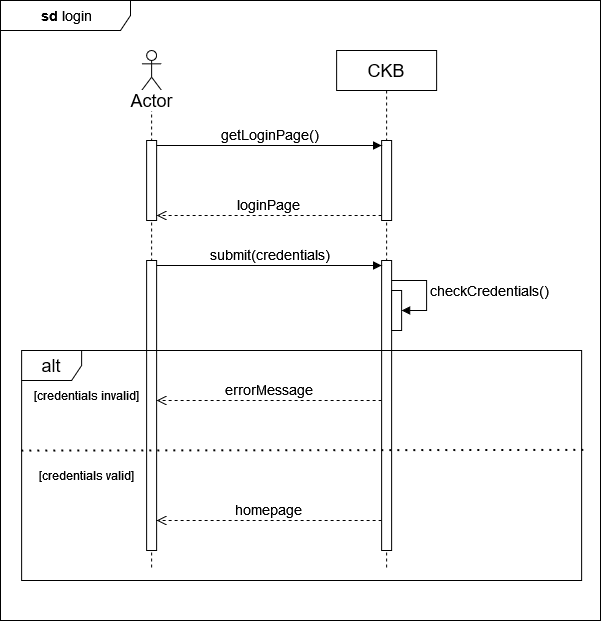

The diagram above was exported from draw.io. Its source (the exported page's mxGraphModel, read from the mxfile embedded in the PNG):
<mxGraphModel dx="1434" dy="763" grid="1" gridSize="10" guides="1" tooltips="1" connect="1" arrows="1" fold="1" page="1" pageScale="1" pageWidth="850" pageHeight="1100" math="0" shadow="0">
  <root>
    <mxCell id="0" />
    <mxCell id="1" parent="0" />
    <mxCell id="GX7AXFrgEop-SFitv_dn-2" value="" style="shape=umlLifeline;perimeter=lifelinePerimeter;whiteSpace=wrap;html=1;container=1;dropTarget=0;collapsible=0;recursiveResize=0;outlineConnect=0;portConstraint=eastwest;newEdgeStyle={&quot;curved&quot;:0,&quot;rounded&quot;:0};participant=umlActor;" parent="1" vertex="1">
      <mxGeometry x="201.12" y="80" width="20" height="520" as="geometry" />
    </mxCell>
    <mxCell id="GX7AXFrgEop-SFitv_dn-8" value="" style="html=1;points=[[0,0,0,0,5],[0,1,0,0,-5],[1,0,0,0,5],[1,1,0,0,-5]];perimeter=orthogonalPerimeter;outlineConnect=0;targetShapes=umlLifeline;portConstraint=eastwest;newEdgeStyle={&quot;curved&quot;:0,&quot;rounded&quot;:0};" parent="GX7AXFrgEop-SFitv_dn-2" vertex="1">
      <mxGeometry x="5" y="90" width="10" height="80" as="geometry" />
    </mxCell>
    <mxCell id="GX7AXFrgEop-SFitv_dn-12" value="" style="html=1;points=[[0,0,0,0,5],[0,1,0,0,-5],[1,0,0,0,5],[1,1,0,0,-5]];perimeter=orthogonalPerimeter;outlineConnect=0;targetShapes=umlLifeline;portConstraint=eastwest;newEdgeStyle={&quot;curved&quot;:0,&quot;rounded&quot;:0};" parent="GX7AXFrgEop-SFitv_dn-2" vertex="1">
      <mxGeometry x="5" y="210" width="10" height="290" as="geometry" />
    </mxCell>
    <mxCell id="GX7AXFrgEop-SFitv_dn-5" value="&lt;font style=&quot;font-size: 18px;&quot;&gt;CKB&lt;/font&gt;" style="shape=umlLifeline;perimeter=lifelinePerimeter;whiteSpace=wrap;html=1;container=1;dropTarget=0;collapsible=0;recursiveResize=0;outlineConnect=0;portConstraint=eastwest;newEdgeStyle={&quot;curved&quot;:0,&quot;rounded&quot;:0};" parent="1" vertex="1">
      <mxGeometry x="396.12" y="80" width="100" height="520" as="geometry" />
    </mxCell>
    <mxCell id="GX7AXFrgEop-SFitv_dn-9" value="" style="html=1;points=[[0,0,0,0,5],[0,1,0,0,-5],[1,0,0,0,5],[1,1,0,0,-5]];perimeter=orthogonalPerimeter;outlineConnect=0;targetShapes=umlLifeline;portConstraint=eastwest;newEdgeStyle={&quot;curved&quot;:0,&quot;rounded&quot;:0};" parent="GX7AXFrgEop-SFitv_dn-5" vertex="1">
      <mxGeometry x="45" y="90" width="10" height="80" as="geometry" />
    </mxCell>
    <mxCell id="GX7AXFrgEop-SFitv_dn-13" value="" style="html=1;points=[[0,0,0,0,5],[0,1,0,0,-5],[1,0,0,0,5],[1,1,0,0,-5]];perimeter=orthogonalPerimeter;outlineConnect=0;targetShapes=umlLifeline;portConstraint=eastwest;newEdgeStyle={&quot;curved&quot;:0,&quot;rounded&quot;:0};" parent="GX7AXFrgEop-SFitv_dn-5" vertex="1">
      <mxGeometry x="45" y="210" width="10" height="290" as="geometry" />
    </mxCell>
    <mxCell id="GX7AXFrgEop-SFitv_dn-16" value="" style="html=1;points=[[0,0,0,0,5],[0,1,0,0,-5],[1,0,0,0,5],[1,1,0,0,-5]];perimeter=orthogonalPerimeter;outlineConnect=0;targetShapes=umlLifeline;portConstraint=eastwest;newEdgeStyle={&quot;curved&quot;:0,&quot;rounded&quot;:0};" parent="GX7AXFrgEop-SFitv_dn-5" vertex="1">
      <mxGeometry x="55" y="240" width="10" height="40" as="geometry" />
    </mxCell>
    <mxCell id="GX7AXFrgEop-SFitv_dn-17" value="&lt;font style=&quot;font-size: 14px;&quot;&gt;checkCredentials()&lt;/font&gt;" style="html=1;align=left;spacingLeft=2;endArrow=block;rounded=0;edgeStyle=orthogonalEdgeStyle;curved=0;rounded=0;" parent="GX7AXFrgEop-SFitv_dn-5" source="GX7AXFrgEop-SFitv_dn-13" target="GX7AXFrgEop-SFitv_dn-16" edge="1">
      <mxGeometry relative="1" as="geometry">
        <mxPoint x="60" y="330" as="sourcePoint" />
        <Array as="points">
          <mxPoint x="90" y="230" />
          <mxPoint x="90" y="260" />
        </Array>
      </mxGeometry>
    </mxCell>
    <mxCell id="GX7AXFrgEop-SFitv_dn-10" value="&lt;font style=&quot;font-size: 14px;&quot;&gt;getLoginPage()&lt;/font&gt;" style="html=1;verticalAlign=bottom;endArrow=block;curved=0;rounded=0;entryX=0;entryY=0;entryDx=0;entryDy=5;" parent="1" source="GX7AXFrgEop-SFitv_dn-8" target="GX7AXFrgEop-SFitv_dn-9" edge="1">
      <mxGeometry relative="1" as="geometry">
        <mxPoint x="371.12" y="175" as="sourcePoint" />
      </mxGeometry>
    </mxCell>
    <mxCell id="GX7AXFrgEop-SFitv_dn-11" value="&lt;font style=&quot;font-size: 14px;&quot;&gt;loginPage&lt;/font&gt;" style="html=1;verticalAlign=bottom;endArrow=open;dashed=1;endSize=8;curved=0;rounded=0;exitX=0;exitY=1;exitDx=0;exitDy=-5;" parent="1" source="GX7AXFrgEop-SFitv_dn-9" target="GX7AXFrgEop-SFitv_dn-8" edge="1">
      <mxGeometry relative="1" as="geometry">
        <mxPoint x="371.12" y="245" as="targetPoint" />
      </mxGeometry>
    </mxCell>
    <mxCell id="GX7AXFrgEop-SFitv_dn-14" value="&lt;font style=&quot;font-size: 14px;&quot;&gt;submit(credentials)&lt;/font&gt;" style="html=1;verticalAlign=bottom;endArrow=block;curved=0;rounded=0;entryX=0;entryY=0;entryDx=0;entryDy=5;" parent="1" source="GX7AXFrgEop-SFitv_dn-12" target="GX7AXFrgEop-SFitv_dn-13" edge="1">
      <mxGeometry relative="1" as="geometry">
        <mxPoint x="371.12" y="395" as="sourcePoint" />
      </mxGeometry>
    </mxCell>
    <mxCell id="GX7AXFrgEop-SFitv_dn-18" value="&lt;font style=&quot;font-size: 18px;&quot;&gt;Actor&lt;/font&gt;" style="text;html=1;align=center;verticalAlign=middle;resizable=0;points=[];autosize=1;strokeColor=none;fillColor=none;labelBackgroundColor=default;" parent="1" vertex="1">
      <mxGeometry x="176.12" y="110" width="70" height="40" as="geometry" />
    </mxCell>
    <mxCell id="GX7AXFrgEop-SFitv_dn-19" value="&lt;font style=&quot;font-size: 18px;&quot;&gt;alt&lt;/font&gt;" style="shape=umlFrame;whiteSpace=wrap;html=1;pointerEvents=0;" parent="1" vertex="1">
      <mxGeometry x="81.12" y="380" width="560" height="230" as="geometry" />
    </mxCell>
    <mxCell id="GX7AXFrgEop-SFitv_dn-20" value="&lt;font style=&quot;font-size: 14px;&quot;&gt;errorMessage&lt;/font&gt;" style="html=1;verticalAlign=bottom;endArrow=open;dashed=1;endSize=8;curved=0;rounded=0;" parent="1" source="GX7AXFrgEop-SFitv_dn-13" target="GX7AXFrgEop-SFitv_dn-12" edge="1">
      <mxGeometry relative="1" as="geometry">
        <mxPoint x="221.12" y="480" as="targetPoint" />
        <mxPoint x="446.12" y="480" as="sourcePoint" />
        <Array as="points">
          <mxPoint x="331.12" y="430" />
        </Array>
      </mxGeometry>
    </mxCell>
    <mxCell id="GX7AXFrgEop-SFitv_dn-22" value="[credentials invalid]" style="text;html=1;align=center;verticalAlign=middle;resizable=0;points=[];autosize=1;strokeColor=none;fillColor=none;" parent="1" vertex="1">
      <mxGeometry x="81.12" y="410" width="130" height="30" as="geometry" />
    </mxCell>
    <mxCell id="GX7AXFrgEop-SFitv_dn-27" value="" style="endArrow=none;dashed=1;html=1;dashPattern=1 3;strokeWidth=2;rounded=0;entryX=-0.002;entryY=0.435;entryDx=0;entryDy=0;entryPerimeter=0;exitX=1.003;exitY=0.432;exitDx=0;exitDy=0;exitPerimeter=0;" parent="1" source="GX7AXFrgEop-SFitv_dn-19" target="GX7AXFrgEop-SFitv_dn-19" edge="1">
      <mxGeometry width="50" height="50" relative="1" as="geometry">
        <mxPoint x="21.120000000000005" y="510" as="sourcePoint" />
        <mxPoint x="71.12" y="460" as="targetPoint" />
      </mxGeometry>
    </mxCell>
    <mxCell id="GX7AXFrgEop-SFitv_dn-31" value="&lt;font style=&quot;font-size: 14px;&quot;&gt;homepage&lt;/font&gt;" style="html=1;verticalAlign=bottom;endArrow=open;dashed=1;endSize=8;curved=0;rounded=0;" parent="1" source="GX7AXFrgEop-SFitv_dn-13" target="GX7AXFrgEop-SFitv_dn-12" edge="1">
      <mxGeometry relative="1" as="geometry">
        <mxPoint x="461.12" y="555" as="targetPoint" />
        <mxPoint x="656.12" y="555" as="sourcePoint" />
        <Array as="points">
          <mxPoint x="311.12" y="550" />
        </Array>
      </mxGeometry>
    </mxCell>
    <mxCell id="F8hlCDITqm6pcVSmOtNA-1" value="[credentials valid]" style="text;html=1;align=center;verticalAlign=middle;resizable=0;points=[];autosize=1;strokeColor=none;fillColor=none;" vertex="1" parent="1">
      <mxGeometry x="86.12" y="490" width="120" height="30" as="geometry" />
    </mxCell>
    <mxCell id="F8hlCDITqm6pcVSmOtNA-2" value="&lt;font style=&quot;font-size: 14px;&quot;&gt;&lt;b&gt;&amp;nbsp;sd &lt;/b&gt;login&lt;br&gt;&lt;/font&gt;" style="shape=umlFrame;whiteSpace=wrap;html=1;pointerEvents=0;width=130;height=30;" vertex="1" parent="1">
      <mxGeometry x="60" y="30" width="600" height="620" as="geometry" />
    </mxCell>
  </root>
</mxGraphModel>